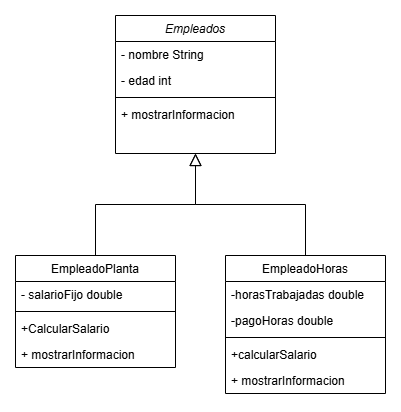

The diagram above was exported from draw.io. Its source (the exported page's mxGraphModel, read from the mxfile embedded in the PNG):
<mxGraphModel dx="1050" dy="557" grid="1" gridSize="10" guides="1" tooltips="1" connect="1" arrows="1" fold="1" page="1" pageScale="1" pageWidth="827" pageHeight="1169" math="0" shadow="0">
  <root>
    <mxCell id="WIyWlLk6GJQsqaUBKTNV-0" />
    <mxCell id="WIyWlLk6GJQsqaUBKTNV-1" parent="WIyWlLk6GJQsqaUBKTNV-0" />
    <mxCell id="zkfFHV4jXpPFQw0GAbJ--0" value="Empleados" style="swimlane;fontStyle=2;align=center;verticalAlign=top;childLayout=stackLayout;horizontal=1;startSize=26;horizontalStack=0;resizeParent=1;resizeLast=0;collapsible=1;marginBottom=0;rounded=0;shadow=0;strokeWidth=1;" parent="WIyWlLk6GJQsqaUBKTNV-1" vertex="1">
      <mxGeometry x="220" y="120" width="160" height="138" as="geometry">
        <mxRectangle x="230" y="140" width="160" height="26" as="alternateBounds" />
      </mxGeometry>
    </mxCell>
    <mxCell id="zkfFHV4jXpPFQw0GAbJ--1" value="- nombre String" style="text;align=left;verticalAlign=top;spacingLeft=4;spacingRight=4;overflow=hidden;rotatable=0;points=[[0,0.5],[1,0.5]];portConstraint=eastwest;" parent="zkfFHV4jXpPFQw0GAbJ--0" vertex="1">
      <mxGeometry y="26" width="160" height="26" as="geometry" />
    </mxCell>
    <mxCell id="zkfFHV4jXpPFQw0GAbJ--2" value="- edad int " style="text;align=left;verticalAlign=top;spacingLeft=4;spacingRight=4;overflow=hidden;rotatable=0;points=[[0,0.5],[1,0.5]];portConstraint=eastwest;rounded=0;shadow=0;html=0;" parent="zkfFHV4jXpPFQw0GAbJ--0" vertex="1">
      <mxGeometry y="52" width="160" height="26" as="geometry" />
    </mxCell>
    <mxCell id="zkfFHV4jXpPFQw0GAbJ--4" value="" style="line;html=1;strokeWidth=1;align=left;verticalAlign=middle;spacingTop=-1;spacingLeft=3;spacingRight=3;rotatable=0;labelPosition=right;points=[];portConstraint=eastwest;" parent="zkfFHV4jXpPFQw0GAbJ--0" vertex="1">
      <mxGeometry y="78" width="160" height="8" as="geometry" />
    </mxCell>
    <mxCell id="zkfFHV4jXpPFQw0GAbJ--5" value="+ mostrarInformacion" style="text;align=left;verticalAlign=top;spacingLeft=4;spacingRight=4;overflow=hidden;rotatable=0;points=[[0,0.5],[1,0.5]];portConstraint=eastwest;" parent="zkfFHV4jXpPFQw0GAbJ--0" vertex="1">
      <mxGeometry y="86" width="160" height="26" as="geometry" />
    </mxCell>
    <mxCell id="zkfFHV4jXpPFQw0GAbJ--6" value="EmpleadoPlanta" style="swimlane;fontStyle=0;align=center;verticalAlign=top;childLayout=stackLayout;horizontal=1;startSize=26;horizontalStack=0;resizeParent=1;resizeLast=0;collapsible=1;marginBottom=0;rounded=0;shadow=0;strokeWidth=1;" parent="WIyWlLk6GJQsqaUBKTNV-1" vertex="1">
      <mxGeometry x="120" y="360" width="160" height="112" as="geometry">
        <mxRectangle x="130" y="380" width="160" height="26" as="alternateBounds" />
      </mxGeometry>
    </mxCell>
    <mxCell id="zkfFHV4jXpPFQw0GAbJ--8" value="- salarioFijo double" style="text;align=left;verticalAlign=top;spacingLeft=4;spacingRight=4;overflow=hidden;rotatable=0;points=[[0,0.5],[1,0.5]];portConstraint=eastwest;rounded=0;shadow=0;html=0;" parent="zkfFHV4jXpPFQw0GAbJ--6" vertex="1">
      <mxGeometry y="26" width="160" height="26" as="geometry" />
    </mxCell>
    <mxCell id="zkfFHV4jXpPFQw0GAbJ--9" value="" style="line;html=1;strokeWidth=1;align=left;verticalAlign=middle;spacingTop=-1;spacingLeft=3;spacingRight=3;rotatable=0;labelPosition=right;points=[];portConstraint=eastwest;" parent="zkfFHV4jXpPFQw0GAbJ--6" vertex="1">
      <mxGeometry y="52" width="160" height="8" as="geometry" />
    </mxCell>
    <mxCell id="zkfFHV4jXpPFQw0GAbJ--11" value="+CalcularSalario" style="text;align=left;verticalAlign=top;spacingLeft=4;spacingRight=4;overflow=hidden;rotatable=0;points=[[0,0.5],[1,0.5]];portConstraint=eastwest;" parent="zkfFHV4jXpPFQw0GAbJ--6" vertex="1">
      <mxGeometry y="60" width="160" height="26" as="geometry" />
    </mxCell>
    <mxCell id="Bf-uQ2-qQP03zYB5f_9l-2" value="+ mostrarInformacion" style="text;align=left;verticalAlign=top;spacingLeft=4;spacingRight=4;overflow=hidden;rotatable=0;points=[[0,0.5],[1,0.5]];portConstraint=eastwest;" vertex="1" parent="zkfFHV4jXpPFQw0GAbJ--6">
      <mxGeometry y="86" width="160" height="26" as="geometry" />
    </mxCell>
    <mxCell id="zkfFHV4jXpPFQw0GAbJ--12" value="" style="endArrow=block;endSize=10;endFill=0;shadow=0;strokeWidth=1;rounded=0;curved=0;edgeStyle=elbowEdgeStyle;elbow=vertical;" parent="WIyWlLk6GJQsqaUBKTNV-1" source="zkfFHV4jXpPFQw0GAbJ--6" target="zkfFHV4jXpPFQw0GAbJ--0" edge="1">
      <mxGeometry width="160" relative="1" as="geometry">
        <mxPoint x="200" y="203" as="sourcePoint" />
        <mxPoint x="200" y="203" as="targetPoint" />
      </mxGeometry>
    </mxCell>
    <mxCell id="zkfFHV4jXpPFQw0GAbJ--13" value="EmpleadoHoras" style="swimlane;fontStyle=0;align=center;verticalAlign=top;childLayout=stackLayout;horizontal=1;startSize=26;horizontalStack=0;resizeParent=1;resizeLast=0;collapsible=1;marginBottom=0;rounded=0;shadow=0;strokeWidth=1;" parent="WIyWlLk6GJQsqaUBKTNV-1" vertex="1">
      <mxGeometry x="330" y="360" width="160" height="138" as="geometry">
        <mxRectangle x="340" y="380" width="170" height="26" as="alternateBounds" />
      </mxGeometry>
    </mxCell>
    <mxCell id="zkfFHV4jXpPFQw0GAbJ--14" value="-horasTrabajadas double" style="text;align=left;verticalAlign=top;spacingLeft=4;spacingRight=4;overflow=hidden;rotatable=0;points=[[0,0.5],[1,0.5]];portConstraint=eastwest;" parent="zkfFHV4jXpPFQw0GAbJ--13" vertex="1">
      <mxGeometry y="26" width="160" height="26" as="geometry" />
    </mxCell>
    <mxCell id="Bf-uQ2-qQP03zYB5f_9l-3" value="-pagoHoras double" style="text;align=left;verticalAlign=top;spacingLeft=4;spacingRight=4;overflow=hidden;rotatable=0;points=[[0,0.5],[1,0.5]];portConstraint=eastwest;" vertex="1" parent="zkfFHV4jXpPFQw0GAbJ--13">
      <mxGeometry y="52" width="160" height="26" as="geometry" />
    </mxCell>
    <mxCell id="zkfFHV4jXpPFQw0GAbJ--15" value="" style="line;html=1;strokeWidth=1;align=left;verticalAlign=middle;spacingTop=-1;spacingLeft=3;spacingRight=3;rotatable=0;labelPosition=right;points=[];portConstraint=eastwest;" parent="zkfFHV4jXpPFQw0GAbJ--13" vertex="1">
      <mxGeometry y="78" width="160" height="8" as="geometry" />
    </mxCell>
    <mxCell id="Bf-uQ2-qQP03zYB5f_9l-0" value="+calcularSalario" style="text;align=left;verticalAlign=top;spacingLeft=4;spacingRight=4;overflow=hidden;rotatable=0;points=[[0,0.5],[1,0.5]];portConstraint=eastwest;" vertex="1" parent="zkfFHV4jXpPFQw0GAbJ--13">
      <mxGeometry y="86" width="160" height="26" as="geometry" />
    </mxCell>
    <mxCell id="Bf-uQ2-qQP03zYB5f_9l-1" value="+ mostrarInformacion" style="text;align=left;verticalAlign=top;spacingLeft=4;spacingRight=4;overflow=hidden;rotatable=0;points=[[0,0.5],[1,0.5]];portConstraint=eastwest;" vertex="1" parent="zkfFHV4jXpPFQw0GAbJ--13">
      <mxGeometry y="112" width="160" height="26" as="geometry" />
    </mxCell>
    <mxCell id="zkfFHV4jXpPFQw0GAbJ--16" value="" style="endArrow=block;endSize=10;endFill=0;shadow=0;strokeWidth=1;rounded=0;curved=0;edgeStyle=elbowEdgeStyle;elbow=vertical;" parent="WIyWlLk6GJQsqaUBKTNV-1" source="zkfFHV4jXpPFQw0GAbJ--13" target="zkfFHV4jXpPFQw0GAbJ--0" edge="1">
      <mxGeometry width="160" relative="1" as="geometry">
        <mxPoint x="210" y="373" as="sourcePoint" />
        <mxPoint x="310" y="271" as="targetPoint" />
      </mxGeometry>
    </mxCell>
  </root>
</mxGraphModel>